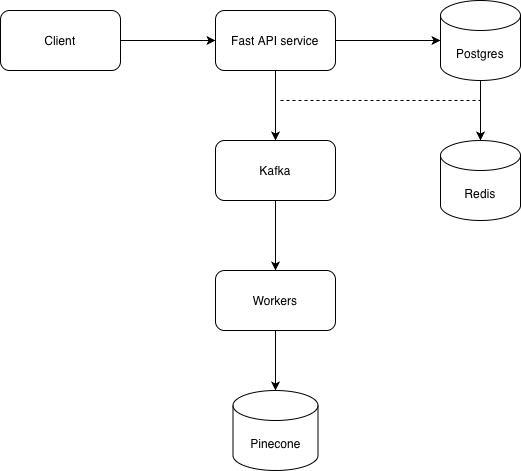

The diagram above was exported from draw.io. Its source (the exported page's mxGraphModel, read from the mxfile embedded in the PNG):
<mxGraphModel dx="976" dy="642" grid="1" gridSize="10" guides="1" tooltips="1" connect="1" arrows="1" fold="1" page="1" pageScale="1" pageWidth="850" pageHeight="1100" math="0" shadow="0">
  <root>
    <mxCell id="0" />
    <mxCell id="1" parent="0" />
    <mxCell id="o000MX8HZ3wJZSesAbAf-2" style="edgeStyle=orthogonalEdgeStyle;rounded=0;orthogonalLoop=1;jettySize=auto;html=1;" parent="1" source="o000MX8HZ3wJZSesAbAf-1" target="o000MX8HZ3wJZSesAbAf-3" edge="1">
      <mxGeometry relative="1" as="geometry">
        <mxPoint x="330" y="260" as="targetPoint" />
      </mxGeometry>
    </mxCell>
    <mxCell id="o000MX8HZ3wJZSesAbAf-1" value="Client" style="rounded=1;whiteSpace=wrap;html=1;" parent="1" vertex="1">
      <mxGeometry x="110" y="230" width="120" height="60" as="geometry" />
    </mxCell>
    <mxCell id="I2Nk1yXnBAJDX8E_vs4K-1" style="edgeStyle=orthogonalEdgeStyle;rounded=0;orthogonalLoop=1;jettySize=auto;html=1;" edge="1" parent="1" source="o000MX8HZ3wJZSesAbAf-3">
      <mxGeometry relative="1" as="geometry">
        <mxPoint x="550" y="260" as="targetPoint" />
      </mxGeometry>
    </mxCell>
    <mxCell id="I2Nk1yXnBAJDX8E_vs4K-4" style="edgeStyle=orthogonalEdgeStyle;rounded=0;orthogonalLoop=1;jettySize=auto;html=1;" edge="1" parent="1" source="o000MX8HZ3wJZSesAbAf-3">
      <mxGeometry relative="1" as="geometry">
        <mxPoint x="385" y="360" as="targetPoint" />
      </mxGeometry>
    </mxCell>
    <mxCell id="o000MX8HZ3wJZSesAbAf-3" value="Fast API service" style="rounded=1;whiteSpace=wrap;html=1;" parent="1" vertex="1">
      <mxGeometry x="325" y="230" width="120" height="60" as="geometry" />
    </mxCell>
    <mxCell id="I2Nk1yXnBAJDX8E_vs4K-14" style="edgeStyle=orthogonalEdgeStyle;rounded=0;orthogonalLoop=1;jettySize=auto;html=1;" edge="1" parent="1" source="I2Nk1yXnBAJDX8E_vs4K-3">
      <mxGeometry relative="1" as="geometry">
        <mxPoint x="590" y="360" as="targetPoint" />
        <Array as="points">
          <mxPoint x="590" y="330" />
          <mxPoint x="590" y="330" />
        </Array>
      </mxGeometry>
    </mxCell>
    <mxCell id="I2Nk1yXnBAJDX8E_vs4K-3" value="Postgres" style="shape=cylinder3;whiteSpace=wrap;html=1;boundedLbl=1;backgroundOutline=1;size=15;" vertex="1" parent="1">
      <mxGeometry x="550" y="220" width="80" height="80" as="geometry" />
    </mxCell>
    <mxCell id="I2Nk1yXnBAJDX8E_vs4K-7" style="edgeStyle=orthogonalEdgeStyle;rounded=0;orthogonalLoop=1;jettySize=auto;html=1;" edge="1" parent="1" source="I2Nk1yXnBAJDX8E_vs4K-6">
      <mxGeometry relative="1" as="geometry">
        <mxPoint x="385" y="490" as="targetPoint" />
      </mxGeometry>
    </mxCell>
    <mxCell id="I2Nk1yXnBAJDX8E_vs4K-6" value="Kafka" style="rounded=1;whiteSpace=wrap;html=1;" vertex="1" parent="1">
      <mxGeometry x="325" y="360" width="120" height="60" as="geometry" />
    </mxCell>
    <mxCell id="I2Nk1yXnBAJDX8E_vs4K-11" style="edgeStyle=orthogonalEdgeStyle;rounded=0;orthogonalLoop=1;jettySize=auto;html=1;" edge="1" parent="1" source="I2Nk1yXnBAJDX8E_vs4K-10">
      <mxGeometry relative="1" as="geometry">
        <mxPoint x="385" y="610" as="targetPoint" />
      </mxGeometry>
    </mxCell>
    <mxCell id="I2Nk1yXnBAJDX8E_vs4K-10" value="Workers" style="rounded=1;whiteSpace=wrap;html=1;" vertex="1" parent="1">
      <mxGeometry x="325" y="490" width="120" height="60" as="geometry" />
    </mxCell>
    <mxCell id="I2Nk1yXnBAJDX8E_vs4K-13" value="Pinecone" style="shape=cylinder3;whiteSpace=wrap;html=1;boundedLbl=1;backgroundOutline=1;size=15;" vertex="1" parent="1">
      <mxGeometry x="342.5" y="610" width="85" height="80" as="geometry" />
    </mxCell>
    <mxCell id="I2Nk1yXnBAJDX8E_vs4K-17" value="" style="endArrow=none;dashed=1;html=1;rounded=0;" edge="1" parent="1">
      <mxGeometry width="50" height="50" relative="1" as="geometry">
        <mxPoint x="390" y="320" as="sourcePoint" />
        <mxPoint x="590" y="320" as="targetPoint" />
      </mxGeometry>
    </mxCell>
    <mxCell id="I2Nk1yXnBAJDX8E_vs4K-18" value="Redis" style="shape=cylinder3;whiteSpace=wrap;html=1;boundedLbl=1;backgroundOutline=1;size=15;" vertex="1" parent="1">
      <mxGeometry x="550" y="360" width="80" height="80" as="geometry" />
    </mxCell>
  </root>
</mxGraphModel>